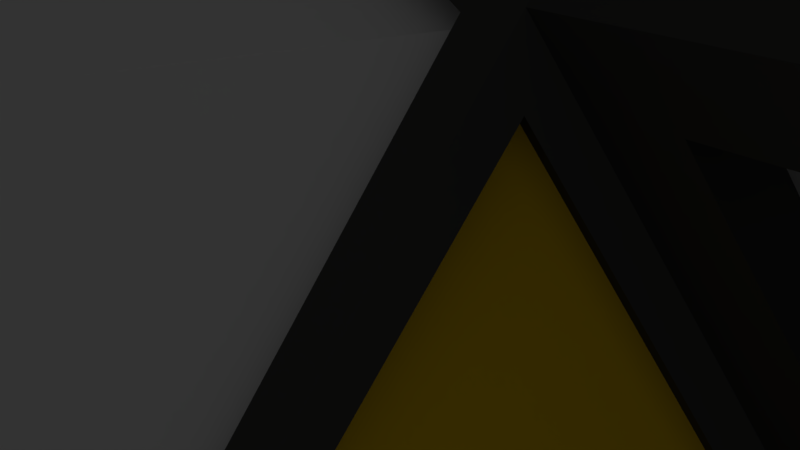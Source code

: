 # Source: repair_igloo.blend  (saved by Blender 2.78.0; exported with 4.5.12 LTS)
import bpy
from mathutils import Matrix  # noqa: F401  (used for matrix-valued properties, if any)

bpy.ops.wm.read_factory_settings(use_empty=True)
scene = bpy.context.scene
scene.name = 'Scene'

# ---- collections
col_collection_1 = bpy.data.collections.new('Collection 1'); scene.collection.children.link(col_collection_1)

# ---- materials (node trees are filled in below, after node groups)
mat_greymetal = bpy.data.materials.new('GreyMetal')
mat_greymetal.alpha_threshold = 0.0
mat_greymetal.roughness = 0.5
mat_whiteside = bpy.data.materials.new('WhiteSide')
mat_whiteside.alpha_threshold = 0.0
mat_whiteside.roughness = 0.5
mat_yellow = bpy.data.materials.new('Yellow')
mat_yellow.alpha_threshold = 0.0
mat_yellow.roughness = 0.5

# ---- material node trees
mat_greymetal.use_nodes = True; mat_greymetal.node_tree.nodes.clear()
_N = mat_greymetal.node_tree.nodes; _L = mat_greymetal.node_tree.links
n0 = _N.new('ShaderNodeOutputMaterial'); n0.name = 'Material Output'; n0.location = (300, 300)
n1 = _N.new('ShaderNodeBsdfAnisotropic'); n1.name = 'Glossy BSDF'; n1.location = (10, 300)
n1.distribution = 'GGX'
n1.inputs[0].default_value = (0.07298, 0.07324, 0.06889, 1.0)
n1.inputs[1].default_value = 0.5855
_L.new(n1.outputs[0], n0.inputs[0])
n0.is_active_output = True
mat_whiteside.use_nodes = True; mat_whiteside.node_tree.nodes.clear()
_N = mat_whiteside.node_tree.nodes; _L = mat_whiteside.node_tree.links
n0 = _N.new('ShaderNodeOutputMaterial'); n0.name = 'Material Output'; n0.location = (300, 300)
n1 = _N.new('ShaderNodeBsdfAnisotropic'); n1.name = 'Glossy BSDF'; n1.location = (10, 300)
n1.distribution = 'GGX'
n1.inputs[1].default_value = 0.5855
_L.new(n1.outputs[0], n0.inputs[0])
n0.is_active_output = True
mat_yellow.use_nodes = True; mat_yellow.node_tree.nodes.clear()
_N = mat_yellow.node_tree.nodes; _L = mat_yellow.node_tree.links
n0 = _N.new('ShaderNodeOutputMaterial'); n0.name = 'Material Output'; n0.location = (300, 300)
n1 = _N.new('ShaderNodeBsdfDiffuse'); n1.name = 'Diffuse BSDF'; n1.location = (10, 300)
n1.inputs[0].default_value = (0.8, 0.5131, 0.009034, 1.0)
_L.new(n1.outputs[0], n0.inputs[0])
n0.is_active_output = True

# ---- world
world_world = bpy.data.worlds.new('World'); scene.world = world_world
world_world.color = (0.05088, 0.05088, 0.05088)
world_world.use_sun_shadow = False
world_world.sun_shadow_jitter_overblur = 0.0
world_world.cycles.sampling_method = 'MANUAL'

# ---- cameras
cam_camera = bpy.data.cameras.new('Camera')
cam_camera.clip_end = 100.0
cam_camera.lens = 35.0
cam_camera.sensor_width = 32.0
cam_camera.sensor_height = 18.0
cam_camera.ortho_scale = 7.314
cam_camera.dof.focus_distance = 0.0

# ---- lights
light_lamp = bpy.data.lights.new('Lamp', 'POINT')
light_lamp.transmission_factor = 0.0
light_lamp.cutoff_distance = 30.0
light_lamp.energy = 100.0
light_lamp.shadow_buffer_clip_start = 1.001
light_lamp.shadow_soft_size = 0.1
light_lamp.shadow_maximum_resolution = 0.006
light_lamp.use_absolute_resolution = True

# ---- meshes
me_icosphere = bpy.data.meshes.new('Icosphere')
me_icosphere.from_pydata([(4.67, -5.99, 0.6252), (-3.123, -2.447, 7.043), (-3.292, 2.213, 7.043), (1.088, 3.815, 7.043), (-0.3337, 0.0, 8.269), (7.298, -2.706, 0.6627), (7.298, 2.706, 0.6627), (-0.3179, -7.777, 0.6627), (4.829, -6.105, 0.6627), (-7.495, -2.101, 0.6627), (-4.314, -6.479, 0.6627), (-4.314, 6.479, 0.6627), (-7.495, 2.101, 0.6627), (4.829, 6.105, 0.6627), (-0.3179, 7.777, 0.6627), (5.193, -3.773, 4.873), (-1.984, -6.105, 4.873), (-6.419, 0.0, 4.873), (-1.984, 6.105, 4.873), (5.193, 3.773, 4.873), (1.439, -3.782, 7.219), (4.042, -0.2003, 7.219), (-3.387, -2.213, 7.219), (-3.387, 2.213, 7.219), (1.058, 3.906, 7.219), (8.031, -2.609, 0.4662), (8.031, 2.609, 0.4662), (-3.156e-09, -8.444, 0.4662), (4.963, -6.832, 0.4662), (-8.031, -2.609, 0.4662), (-4.963, -6.832, 0.4662), (-4.963, 6.832, 0.4662), (-8.031, 2.609, 0.4662), (4.963, 6.832, 0.4662), (-3.156e-09, 8.444, 0.4662), (8.031, -2.609, -0.07131), (8.031, 2.609, -0.07131), (-3.156e-09, -8.444, -0.07131), (4.963, -6.832, -0.07131), (-8.031, -2.609, -0.07131), (-4.963, -6.832, -0.07131), (-4.963, 6.832, -0.07131), (-8.031, 2.609, -0.07131), (4.963, 6.832, -0.07131), (-3.156e-09, 8.444, -0.07131), (4.042, 0.2003, 7.219), (1.058, -3.906, 7.219), (-0.1031, 0.3174, 8.269), (0.27, -0.1962, 8.269), (-3.152, -2.538, 7.219), (-3.152, 2.538, 7.219), (-6.812, 0.0, 4.237), (5.511, -4.004, 4.237), (1.287, -3.96, 7.203), (0.27, 0.1962, 8.269), (-0.1031, -0.3174, 8.269), (-3.369, -2.447, 7.203), (-3.369, 2.447, 7.203), (1.439, 3.782, 7.219), (-2.105, 6.479, 4.237), (-2.105, -6.479, 4.237), (4.687, -0.3354, 6.985), (0.0, 0.0, 8.386), (1.287, 3.96, 7.203), (5.511, 4.004, 4.237), (9.005, 1.883, 0.5659), (8.835, 3.277, 4.403), (9.005, -1.883, 0.5659), (8.835, -3.277, 4.403), (8.815, 0.0, 6.533), (7.786, 2.584, 0.8422), (5.287, 4.135, 4.612), (4.655, 6.407, 0.4662), (0.0, 7.92, 0.4662), (-2.082, 6.407, 4.63), (-4.655, 6.407, 0.4662), (-7.532, 2.447, 0.4662), (-6.737, 0.0, 4.63), (-7.532, -2.447, 0.4662), (-4.655, -6.407, 0.4662), (-2.082, -6.407, 4.63), (0.0, -7.92, 0.4662), (4.655, -6.407, 0.4662), (5.756, -3.625, 4.848), (7.786, -2.584, 0.8422), (1.344, 4.135, 7.049), (6.08, 3.823, 4.254), (-1.847, 6.453, 4.612), (-2.299, 6.306, 4.612), (-3.518, 2.556, 7.049), (-6.708, 0.2379, 4.612), (-6.708, -0.2379, 4.612), (-3.518, -2.556, 7.049), (-2.299, -6.306, 4.612), (4.534, 6.453, 0.6686), (0.125, 7.885, 0.6686), (-4.736, 6.306, 0.6686), (-7.461, 2.556, 0.6686), (-7.461, -2.556, 0.6686), (-4.736, -6.306, 0.6686), (1.344, -4.135, 7.049), (-1.847, -6.453, 4.612), (5.287, -4.135, 4.612), (0.125, -7.885, 0.6686), (4.534, -6.453, 0.6686), (7.532, 2.447, -0.08179), (8.999, 2.447, -0.08179), (7.532, -2.447, -0.08179), (8.999, -2.447, -0.08179), (8.361, -0.3354, 6.985), (8.411, 3.823, 4.254), (8.39, -3.625, 4.848), (8.58, 2.584, 0.8422), (8.58, -2.584, 0.8422), (8.999, -1.883, -0.09019), (8.999, 1.883, -0.09019), (8.335, -1.883, -0.1029), (8.335, 1.883, -0.1029), (8.342, -1.883, 0.5532), (8.387, -3.277, 4.39), (8.366, 0.0, 6.52), (8.342, 1.883, 0.5532), (8.387, 3.277, 4.39), (4.479, -6.283, 0.5791), (2.134, -6.567, 3.919), (5.232, -3.965, 4.522), (1.288, -3.965, 6.96), (0.06977, -7.715, 0.5791), (-1.902, -6.283, 4.522), (5.352, -3.889, 4.2), (7.139, -2.59, 0.6252), (-4.254, -6.292, 0.6252), (-2.044, -6.292, 4.2), (-0.2572, -7.59, 0.6252), (-4.591, -6.201, 0.5791), (-2.154, -6.201, 4.522), (-3.373, -2.45, 6.96), (-7.316, -2.451, 0.5791), (-6.563, -0.1327, 4.522), (1.088, -3.815, 7.043), (-0.07378, -0.2271, 8.093), (-1.954, -6.015, 4.697), (1.363, -3.726, 7.043), (3.965, -0.1445, 7.043), (0.1932, -0.1403, 8.093), (5.116, -3.717, 4.697), (3.965, 0.1445, 7.043), (1.363, 3.726, 7.043), (0.1932, 0.1403, 8.093), (5.116, 3.717, 4.697), (7.139, 2.59, 0.6252), (5.352, 3.889, 4.2), (4.67, 5.99, 0.6252), (0.06977, 7.715, 0.5791), (2.134, 6.567, 3.919), (-1.902, 6.283, 4.522), (1.288, 3.965, 6.96), (4.479, 6.283, 0.5791), (5.232, 3.965, 4.522), (-3.123, 2.447, 7.043), (-0.07378, 0.2271, 8.093), (-1.954, 6.015, 4.697), (-0.2572, 7.59, 0.6252), (-2.044, 6.292, 4.2), (-4.254, 6.292, 0.6252), (-7.316, 2.451, 0.5791), (-5.586, 4.059, 3.919), (-6.563, 0.1327, 4.522), (-3.373, 2.45, 6.96), (-4.591, 6.201, 0.5791), (-2.154, 6.201, 4.522), (-3.292, -2.213, 7.043), (-0.2388, 0.0, 8.093), (-6.324, 0.0, 4.697), (-7.298, 2.101, 0.6252), (-6.616, 0.0, 4.2), (-7.298, -2.101, 0.6252), (-4.447, -6.096, 0.4897), (-5.442, -3.953, 3.829), (-2.01, -6.096, 4.433), (-3.228, -2.345, 6.87), (-7.171, -2.345, 0.4897), (-6.418, -0.02757, 4.433), (8.39, 3.625, 4.848), (5.756, 3.625, 4.848), (7.532, 2.447, 0.4662), (8.999, 2.447, 0.4662), (8.361, 0.3354, 6.985), (4.687, 0.3354, 6.985), (8.411, -3.823, 4.254), (6.08, -3.823, 4.254), (8.793, 3.96, 4.63), (5.45, 3.96, 4.63), (8.758, 0.0, 7.203), (4.164, 0.0, 7.203), (8.793, -3.96, 4.63), (5.45, -3.96, 4.63), (7.532, -2.447, 0.4662), (8.999, -2.447, 0.4662), (8.361, -0.1174, 6.65), (4.687, -0.1174, 6.65), (8.39, -3.407, 4.513), (5.756, -3.407, 4.513), (8.411, -3.447, 4.391), (6.08, -3.447, 4.391), (7.786, -2.208, 0.9788), (8.58, -2.208, 0.9788), (8.39, 3.407, 4.513), (5.756, 3.407, 4.513), (8.361, 0.1174, 6.65), (4.687, 0.1174, 6.65), (8.411, 3.447, 4.391), (6.08, 3.447, 4.391), (7.786, 2.208, 0.9788), (8.58, 2.208, 0.9788), (6.748, -1.883, -0.1029), (6.748, 1.883, -0.1029), (6.755, -1.883, 0.5532), (4.74, -3.277, 4.39), (4.719, 0.0, 6.52), (6.755, 1.883, 0.5532), (4.74, 3.277, 4.39), (4.322, -4.997, -0.1029), (4.322, 4.997, -0.1029), (4.328, -4.997, 0.5532), (4.328, 4.997, 0.5532), (0.05951, -4.997, -0.1029), (0.05951, 4.997, -0.1029), (0.06597, -4.997, 0.5532), (0.06597, 4.997, 0.5532), (4.328, -4.997, 3.628), (4.328, 4.997, 3.564), (0.06597, -4.997, 5.772), (0.06597, 4.997, 5.772), (1.722, 4.997, -0.1029), (1.728, 4.997, 0.5532), (1.619, 4.997, 5.719), (3.949, 4.997, -0.1029), (3.956, 4.997, 0.5532), (3.926, 4.997, 4.275), (1.771, -4.997, 0.5532), (1.764, -4.997, -0.1029), (1.619, -4.997, 5.718), (3.791, -4.997, 0.5532), (3.759, -4.997, 4.269), (3.785, -4.997, -0.1029), (6.755, 1.883, 0.5532)], [(220, 246)], [(100, 101, 128, 126), (91, 98, 137, 138), (88, 96, 169, 170), (87, 85, 156, 155), (86, 110, 211, 212), (54, 45, 146, 148), (45, 19, 149, 146), (94, 95, 153, 157), (50, 47, 160, 159), (24, 18, 161, 3), (90, 89, 168, 167), (4, 23, 2, 172), (17, 22, 171, 173), (98, 99, 134, 137), (16, 46, 139, 141), (46, 55, 140, 139), (101, 103, 127, 128), (48, 20, 142, 144), (15, 21, 143, 145), (188, 187, 209, 210), (198, 197, 107, 108), (13, 64, 151, 152), (95, 87, 155, 153), (85, 71, 158, 156), (11, 59, 163, 164), (97, 90, 167, 165), (89, 88, 170, 168), (9, 51, 175, 176), (93, 92, 136, 135), (99, 93, 135, 134), (7, 60, 132, 133), (103, 104, 123, 127), (102, 100, 126, 125), (5, 52, 129, 130), (111, 109, 199, 201), (71, 94, 157, 158), (96, 97, 165, 169), (92, 91, 138, 136), (104, 102, 125, 123), (190, 84, 205, 204), (82, 81, 27, 28), (72, 185, 26, 33), (73, 72, 33, 34), (76, 75, 31, 32), (197, 82, 28, 25), (81, 79, 30, 27), (79, 78, 29, 30), (78, 76, 32, 29), (75, 73, 34, 31), (34, 33, 43, 44), (29, 32, 42, 39), (32, 31, 41, 42), (27, 30, 40, 37), (33, 26, 36, 43), (30, 29, 39, 40), (25, 28, 38, 35), (31, 34, 44, 41), (28, 27, 37, 38), (48, 21, 194, 62), (20, 48, 62, 53), (4, 22, 56, 62), (23, 4, 62, 57), (17, 23, 57, 77), (22, 17, 77, 56), (15, 20, 53, 196), (21, 15, 196, 194), (55, 46, 53, 62), (49, 55, 62, 56), (47, 50, 57, 62), (24, 47, 62, 63), (18, 24, 63, 74), (50, 18, 74, 57), (16, 49, 56, 80), (46, 16, 80, 53), (45, 54, 62, 194), (54, 58, 63, 62), (19, 45, 194, 192), (58, 19, 192, 63), (115, 65, 121, 117), (69, 68, 119, 120), (68, 67, 118, 119), (67, 114, 116, 118), (66, 69, 120, 122), (6, 64, 192, 185), (13, 6, 185, 72), (64, 13, 72, 192), (14, 59, 74, 73), (11, 14, 73, 75), (59, 11, 75, 74), (12, 51, 77, 76), (9, 12, 76, 78), (51, 9, 78, 77), (10, 60, 80, 79), (7, 10, 79, 81), (60, 7, 81, 80), (8, 52, 196, 82), (5, 8, 82, 197), (52, 5, 197, 196), (71, 85, 63, 192), (85, 87, 74, 63), (88, 89, 57, 74), (89, 90, 77, 57), (91, 92, 56, 77), (92, 93, 80, 56), (94, 71, 192, 72), (87, 95, 73, 74), (96, 88, 74, 75), (90, 97, 76, 77), (98, 91, 77, 78), (93, 99, 79, 80), (95, 94, 72, 73), (97, 96, 75, 76), (99, 98, 78, 79), (101, 100, 53, 80), (100, 102, 196, 53), (103, 101, 80, 81), (102, 104, 82, 196), (104, 103, 81, 82), (65, 66, 122, 121), (185, 186, 106, 105), (69, 66, 191, 193), (68, 69, 193, 195), (66, 65, 186, 191), (67, 68, 195, 198), (114, 67, 198, 108), (65, 115, 106, 186), (124, 125, 126), (128, 124, 126), (127, 124, 128), (123, 125, 124), (127, 123, 124), (0, 130, 129), (8, 5, 130, 0), (52, 8, 0, 129), (131, 133, 132), (10, 7, 133, 131), (60, 10, 131, 132), (135, 136, 180, 179), (134, 135, 179, 177), (136, 138, 182, 180), (138, 137, 181, 182), (137, 134, 177, 181), (1, 139, 140), (1, 141, 139), (55, 49, 1, 140), (49, 16, 141, 1), (142, 143, 144), (142, 145, 143), (20, 15, 145, 142), (21, 48, 144, 143), (146, 147, 148), (146, 149, 147), (19, 58, 147, 149), (58, 54, 148, 147), (150, 152, 151), (6, 13, 152, 150), (64, 6, 150, 151), (154, 155, 156), (158, 154, 156), (157, 154, 158), (153, 155, 154), (157, 153, 154), (3, 159, 160), (3, 161, 159), (18, 50, 159, 161), (47, 24, 3, 160), (162, 164, 163), (14, 11, 164, 162), (59, 14, 162, 163), (166, 167, 168), (170, 166, 168), (169, 166, 170), (165, 167, 166), (169, 165, 166), (2, 171, 172), (2, 173, 171), (23, 17, 173, 2), (22, 4, 172, 171), (174, 176, 175), (12, 9, 176, 174), (51, 12, 174, 175), (178, 179, 180), (182, 178, 180), (181, 178, 182), (177, 179, 178), (181, 177, 178), (110, 86, 192, 191), (70, 112, 186, 185), (61, 109, 193, 194), (111, 83, 196, 195), (83, 61, 194, 196), (86, 70, 185, 192), (109, 111, 195, 193), (112, 110, 191, 186), (184, 183, 191, 192), (187, 188, 194, 193), (190, 189, 195, 196), (113, 84, 197, 198), (188, 184, 192, 194), (84, 190, 196, 197), (183, 187, 193, 191), (189, 113, 198, 195), (200, 210, 209, 199), (61, 83, 202, 200), (109, 61, 200, 199), (83, 111, 201, 202), (204, 205, 206, 203), (84, 113, 206, 205), (189, 190, 204, 203), (113, 189, 203, 206), (119, 201, 199, 120), (187, 183, 207, 209), (184, 188, 210, 208), (183, 184, 208, 207), (213, 212, 211, 214), (110, 112, 214, 211), (70, 86, 212, 213), (112, 70, 213, 214), (122, 120, 209, 207), (118, 116, 215, 217), (121, 122, 221, 220), (209, 120, 199), (117, 121, 220, 216), (119, 118, 217, 218), (216, 220, 225, 223), (217, 215, 222, 224), (234, 235, 229, 227), (240, 241, 226, 228), (228, 226, 227, 229), (240, 228, 232, 242), (238, 225, 231, 239), (229, 235, 236, 233), (237, 238, 235, 234), (223, 225, 238, 237), (235, 238, 239, 236), (243, 240, 242, 244), (243, 245, 241, 240), (224, 222, 245, 243), (224, 243, 244, 230), (221, 225, 220), (225, 221, 231), (217, 224, 218), (224, 230, 218), (239, 231, 221), (230, 244, 218), (236, 239, 221), (244, 242, 218), (229, 233, 232, 228), (221, 219, 236), (218, 242, 219), (242, 232, 219), (233, 219, 232), (236, 219, 233), (219, 200, 218), (202, 218, 200), (202, 201, 119, 218), (208, 221, 122, 207), (208, 210, 221), (200, 219, 210), (219, 221, 210)])
me_icosphere.polygons.foreach_set('material_index', [0, 0, 0, 0, 0, 0, 0, 0, 0, 0, 0, 0, 0, 0, 0, 0, 0, 0, 0, 0, 0, 0, 0, 0, 0, 0, 0, 0, 0, 0, 0, 0, 0, 0, 0, 0, 0, 0, 0, 0, 0, 0, 0, 0, 0, 0, 0, 0, 0, 0, 0, 0, 0, 0, 0, 0, 0, 0, 0, 0, 0, 0, 0, 0, 0, 0, 0, 0, 0, 0, 0, 0, 0, 0, 0, 0, 0, 0, 0, 0, 0, 0, 0, 0, 0, 0, 0, 0, 0, 0, 0, 0, 0, 0, 0, 0, 0, 0, 0, 0, 0, 0, 0, 0, 0, 0, 0, 0, 0, 0, 0, 0, 0, 0, 0, 0, 0, 0, 0, 0, 0, 0, 0, 0, 0, 0, 1, 1, 1, 1, 1, 2, 0, 0, 2, 0, 0, 0, 0, 0, 0, 0, 2, 2, 0, 0, 2, 2, 0, 0, 2, 2, 0, 0, 2, 0, 0, 1, 1, 1, 1, 1, 2, 2, 0, 0, 2, 0, 0, 1, 1, 1, 1, 1, 2, 2, 0, 0, 2, 0, 0, 1, 1, 1, 1, 1, 0, 0, 0, 0, 0, 0, 0, 0, 0, 0, 0, 0, 0, 0, 0, 0, 0, 0, 0, 0, 1, 0, 0, 0, 0, 0, 0, 0, 1, 0, 0, 0, 0, 0, 0, 0, 0, 0, 0, 0, 0, 0, 0, 1, 0, 1, 0, 0, 1, 1, 0, 0, 0, 0, 0, 0, 0, 0, 0, 1, 1, 1, 1, 1, 1, 1, 1, 0, 0, 0, 0, 0, 0, 0])
me_icosphere.materials.append(mat_greymetal)
me_icosphere.materials.append(mat_whiteside)
me_icosphere.materials.append(mat_yellow)
me_icosphere.use_remesh_preserve_volume = False
me_icosphere.use_remesh_preserve_attributes = False
me_icosphere.use_mirror_vertex_groups = False
me_icosphere.update()

# ---- objects
ob_icosphere = bpy.data.objects.new('Icosphere', me_icosphere)
ob_lamp = bpy.data.objects.new('Lamp', light_lamp)
ob_camera = bpy.data.objects.new('Camera', cam_camera)

# ---- transforms, parenting, visibility, modifiers, constraints
ob_icosphere.location = (0.0, 0.0, 0.0)
ob_icosphere.lineart.crease_threshold = 0.0
ob_lamp.location = (4.076, 1.005, 5.904)
ob_lamp.rotation_euler = (0.6503, 0.05522, 1.866)
ob_lamp.lock_rotations_4d = False
ob_lamp.empty_display_type = 'ARROWS'
ob_lamp.color = (0.0, 0.0, 0.0, 0.0)
ob_lamp.lineart.crease_threshold = 0.0
ob_camera.location = (7.481, -6.508, 5.344)
ob_camera.rotation_euler = (1.109, 0.0, 0.8149)
ob_camera.lock_rotations_4d = False
ob_camera.empty_display_type = 'ARROWS'
ob_camera.color = (0.0, 0.0, 0.0, 0.0)
ob_camera.display_type = 'WIRE'
ob_camera.lineart.crease_threshold = 0.0

# ---- collection membership
col_collection_1.objects.link(ob_icosphere)
col_collection_1.objects.link(ob_lamp)
col_collection_1.objects.link(ob_camera)

# ---- scene / render settings (as saved in the file)
scene.camera = ob_camera
scene.frame_start = 1; scene.frame_end = 250; scene.frame_set(1)
scene.render.engine = 'CYCLES'
scene.render.resolution_percentage = 50
scene.render.dither_intensity = 0.0
scene.cycles.use_denoising = False
scene.cycles.samples = 128
scene.cycles.sampling_pattern = 'TABULATED_SOBOL'
scene.cycles.light_sampling_threshold = 0.0
scene.cycles.use_adaptive_sampling = False
scene.cycles.use_light_tree = False
scene.cycles.blur_glossy = 0.0
scene.cycles.sample_clamp_indirect = 0.0
scene.view_settings.view_transform = 'Standard'
bpy.context.view_layer.update()
